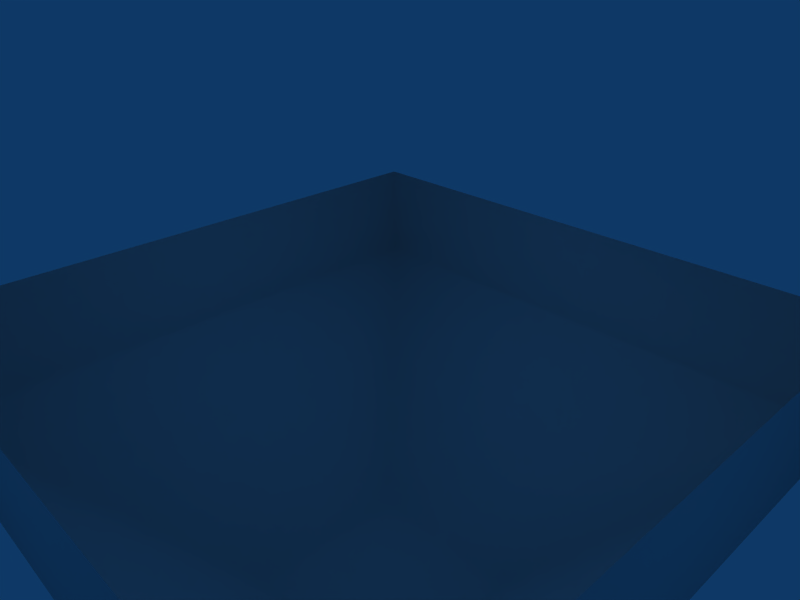# Source: meat1.blend  (saved by Blender 2.49.0; exported with 4.5.12 LTS)
import bpy
from mathutils import Matrix  # noqa: F401  (used for matrix-valued properties, if any)

bpy.ops.wm.read_factory_settings(use_empty=True)
scene = bpy.context.scene
scene.name = 'Scene'

# ---- collections
col_collection_1 = bpy.data.collections.new('Collection 1'); scene.collection.children.link(col_collection_1)

# ---- world
world_world = bpy.data.worlds.new('World'); scene.world = world_world
world_world.color = (0.05656, 0.2208, 0.4)
world_world.use_sun_shadow = False
world_world.sun_shadow_jitter_overblur = 0.0
world_world.cycles.sampling_method = 'MANUAL'
world_world.cycles.sample_map_resolution = 256

# ---- cameras
cam_camera = bpy.data.cameras.new('Camera')
cam_camera.passepartout_alpha = 0.2
cam_camera.clip_end = 100.0
cam_camera.lens = 35.0
cam_camera.ortho_scale = 7.314
cam_camera.show_passepartout = False
cam_camera.show_safe_areas = True
cam_camera.dof.focus_distance = 0.0
cam_camera.dof.aperture_fstop = 128.0

# ---- lights
light_spot = bpy.data.lights.new('Spot', 'POINT')
light_spot.transmission_factor = 0.0
light_spot.cutoff_distance = 30.0
light_spot.energy = 100.0
light_spot.shadow_buffer_clip_start = 1.001
light_spot.shadow_soft_size = 1.0
light_spot.shadow_maximum_resolution = 0.006
light_spot.use_absolute_resolution = True
light_spot.cycles.use_multiple_importance_sampling = False

# ---- meshes
me_cube_001 = bpy.data.meshes.new('Cube.001')
me_cube_001.from_pydata([(0.2835, 0.2835, 0.3386), (0.2835, -0.2835, 0.3386), (-0.2835, -0.2835, 0.3386), (-0.2835, 0.2835, 0.3386), (1.0, 1.0, 1.0), (1.0, -1.0, 1.0), (-1.0, -1.0, 1.0), (-1.0, 1.0, 1.0), (-1.0, 1.0, 1.381), (-1.0, -1.0, 1.381), (1.0, -1.0, 1.381), (1.0, 1.0, 1.381), (0.1039, -0.05274, 0.3233), (0.1033, 0.05376, 0.3233), (0.01082, 0.1065, 0.3233), (-0.08111, 0.05274, 0.3233), (-0.08052, -0.05376, 0.3233), (0.012, -0.1065, 0.3233), (0.1039, -0.05274, -1.99), (0.1033, 0.05376, -1.99), (0.01082, 0.1065, -1.99), (-0.08111, 0.05274, -1.99), (-0.08052, -0.05376, -1.99), (0.012, -0.1065, -1.99), (0.1039, -0.05274, -4.873), (0.1033, 0.05376, -4.873), (0.01082, 0.1065, -4.873), (-0.08111, 0.05274, -4.873), (-0.08052, -0.05376, -4.873), (0.012, -0.1065, -4.873), (0.1033, 0.05376, -8.273), (0.1039, -0.05274, -8.273), (0.01082, 0.1065, -8.273), (-0.08111, 0.05274, -8.273), (-0.08052, -0.05376, -8.273), (0.012, -0.1065, -8.273), (0.1033, 0.05376, -11.46), (0.1039, -0.05274, -11.46), (0.01082, 0.1065, -11.46), (-0.08111, 0.05274, -11.46), (-0.08052, -0.05376, -11.46), (0.012, -0.1065, -11.46), (0.2259, 0.1254, -11.74), (0.2273, -0.123, -11.74), (0.01004, 0.2484, -11.74), (-0.2044, 0.123, -11.74), (-0.2031, -0.1254, -11.74), (0.01278, -0.2484, -11.74), (0.1226, 0.06504, -12.06), (0.1234, -0.06381, -12.06), (0.0107, 0.1288, -12.06), (-0.1005, 0.06381, -12.06), (-0.09982, -0.06504, -12.06), (0.01212, -0.1288, -12.06), (-0.5416, 0.06504, -13.0), (-0.5409, -0.06381, -13.0), (-0.6534, 0.1288, -12.99), (-0.7644, 0.06381, -12.99), (-0.7637, -0.06504, -12.99), (-0.652, -0.1288, -12.99), (-0.4801, 0.06504, -13.61), (-0.4796, -0.06381, -13.61), (-0.5626, 0.1288, -13.69), (-0.6447, 0.06381, -13.76), (-0.6441, -0.06504, -13.76), (-0.5616, -0.1288, -13.69), (0.2215, 0.06504, -13.87), (0.2217, -0.06381, -13.87), (0.1923, 0.1288, -13.97), (0.1633, 0.06381, -14.08), (0.1635, -0.06504, -14.08), (0.1927, -0.1288, -13.97), (3.266, 1.252, -12.74), (2.925, 1.579, -14.67), (-0.4868, 1.579, -14.61), (0.759, 1.252, -12.74), (3.266, -1.255, -12.74), (2.925, -1.583, -14.67), (-0.4868, -1.583, -14.61), (0.759, -1.255, -12.74), (-1.114, -2.21, -16.41), (3.303, -2.21, -16.41), (-1.114, 2.207, -16.41), (3.303, 2.207, -16.41), (3.366, 1.945, -19.24), (-0.3425, 1.945, -20.42), (3.366, -1.948, -19.24), (-0.3425, -1.948, -20.42), (2.029, -1.275, -25.17), (3.829, -1.275, -23.37), (2.029, 1.271, -25.17), (3.829, 1.271, -23.37), (3.199, -2.411, -21.49), (1.956, -2.411, -22.73), (0.3202, -2.875, -19.46), (2.879, -2.875, -18.64), (2.836, -3.056, -16.69), (-0.2124, -3.056, -16.69), (1.08, -2.397, -14.16), (0.2207, -2.623, -15.45), (2.403, -2.623, -15.45), (2.375, -2.397, -14.25), (3.074, 2.449, -21.14), (1.939, 2.449, -22.28), (0.4442, 2.873, -19.29), (2.782, 2.873, -18.54), (2.742, 3.039, -16.76), (-0.0423, 3.039, -16.76), (1.139, 2.437, -14.45), (0.3533, 2.643, -15.63), (2.347, 2.643, -15.63), (2.283, 2.437, -14.53)], [], [(0, 1, 2, 3), (0, 4, 5, 1), (1, 5, 6, 2), (2, 6, 7, 3), (4, 0, 3, 7), (4, 7, 8, 11), (7, 6, 9, 8), (6, 5, 10, 9), (5, 4, 11, 10), (12, 18, 19, 13), (13, 19, 20, 14), (14, 20, 21, 15), (15, 21, 22, 16), (16, 22, 23, 17), (17, 23, 18, 12), (19, 18, 24, 25), (20, 19, 25, 26), (21, 20, 26, 27), (22, 21, 27, 28), (23, 22, 28, 29), (18, 23, 29, 24), (25, 24, 31, 30), (26, 25, 30, 32), (27, 26, 32, 33), (28, 27, 33, 34), (29, 28, 34, 35), (24, 29, 35, 31), (30, 31, 37, 36), (32, 30, 36, 38), (33, 32, 38, 39), (34, 33, 39, 40), (35, 34, 40, 41), (31, 35, 41, 37), (36, 37, 43, 42), (38, 36, 42, 44), (39, 38, 44, 45), (40, 39, 45, 46), (41, 40, 46, 47), (37, 41, 47, 43), (42, 43, 49, 48), (44, 42, 48, 50), (45, 44, 50, 51), (46, 45, 51, 52), (47, 46, 52, 53), (43, 47, 53, 49), (48, 49, 55, 54), (50, 48, 54, 56), (51, 50, 56, 57), (52, 51, 57, 58), (53, 52, 58, 59), (49, 53, 59, 55), (54, 55, 61, 60), (56, 54, 60, 62), (57, 56, 62, 63), (58, 57, 63, 64), (59, 58, 64, 65), (55, 59, 65, 61), (60, 61, 67, 66), (62, 60, 66, 68), (63, 62, 68, 69), (64, 63, 69, 70), (65, 64, 70, 71), (61, 65, 71, 67), (72, 76, 77, 73), (74, 78, 79, 75), (75, 79, 76, 72), (78, 74, 82, 80), (73, 77, 81, 83), (83, 81, 86, 84), (80, 82, 85, 87), (87, 85, 90, 88), (84, 86, 89, 91), (91, 89, 88, 90), (88, 89, 92, 93), (89, 86, 95, 92), (87, 88, 93, 94), (86, 81, 96, 95), (80, 87, 94, 97), (81, 77, 100, 96), (78, 80, 97, 99), (76, 79, 98, 101), (79, 78, 99, 98), (77, 76, 101, 100), (101, 98, 99, 100), (100, 99, 97, 96), (96, 97, 94, 95), (95, 94, 93, 92), (91, 90, 103, 102), (84, 91, 102, 105), (90, 85, 104, 103), (85, 82, 107, 104), (83, 84, 105, 106), (73, 83, 106, 110), (82, 74, 109, 107), (74, 75, 108, 109), (75, 72, 111, 108), (72, 73, 110, 111), (109, 108, 111, 110), (109, 110, 106, 107), (107, 106, 105, 104), (104, 105, 102, 103)])
me_cube_001.polygons.foreach_set('use_smooth', [True] * 101)
_uv = me_cube_001.uv_layers.new(name='UVTex')
_uv.uv.foreach_set('vector', [0.07032, 0.1909, 0.04843, 0.1909, 0.04843, 0.2128, 0.07032, 0.2128, 0.2165, 0.15, 0.2971, 0.09903, 0.1857, 0.09762, 0.1849, 0.1496, 0.1849, 0.1496, 0.1857, 0.09762, 0.07423, 0.09591, 0.1533, 0.1491, 0.1533, 0.1491, 0.07423, 0.09591, 0.1856, 0.09733, 0.1849, 0.1495, 0.2971, 0.09903, 0.2165, 0.15, 0.1849, 0.1495, 0.1856, 0.09733, 0.2971, 0.09903, 0.1856, 0.09733, 0.186, 0.06734, 0.2975, 0.06905, 0.1856, 0.09733, 0.07423, 0.09591, 0.07465, 0.06592, 0.186, 0.06734, 0.07423, 0.09591, 0.1857, 0.09762, 0.1861, 0.06763, 0.07465, 0.06592, 0.1857, 0.09762, 0.2971, 0.09903, 0.2975, 0.06905, 0.1861, 0.06763, 0.915, 0.09685, 0.915, 0.2284, 0.9149, 0.2284, 0.9149, 0.09685, 0.9149, 0.09685, 0.9149, 0.2284, 0.9066, 0.2284, 0.9066, 0.09685, 0.9066, 0.09685, 0.9066, 0.2284, 0.8984, 0.2284, 0.8984, 0.09685, 0.8984, 0.09685, 0.8984, 0.2284, 0.8984, 0.2284, 0.8984, 0.09685, 0.8984, 0.09685, 0.8984, 0.2284, 0.9067, 0.2284, 0.9067, 0.09685, 0.9067, 0.09685, 0.9067, 0.2284, 0.915, 0.2284, 0.915, 0.09685, 0.9149, 0.2284, 0.915, 0.2284, 0.915, 0.3925, 0.9149, 0.3925, 0.9066, 0.2284, 0.9149, 0.2284, 0.9149, 0.3925, 0.9066, 0.3925, 0.8984, 0.2284, 0.9066, 0.2284, 0.9066, 0.3925, 0.8984, 0.3925, 0.8984, 0.2284, 0.8984, 0.2284, 0.8984, 0.3925, 0.8984, 0.3925, 0.9067, 0.2284, 0.8984, 0.2284, 0.8984, 0.3925, 0.9067, 0.3925, 0.915, 0.2284, 0.9067, 0.2284, 0.9067, 0.3925, 0.915, 0.3925, 0.9149, 0.3925, 0.915, 0.3925, 0.915, 0.5859, 0.9149, 0.5859, 0.9066, 0.3925, 0.9149, 0.3925, 0.9149, 0.5859, 0.9066, 0.5859, 0.8984, 0.3925, 0.9066, 0.3925, 0.9066, 0.5859, 0.8984, 0.5859, 0.8984, 0.3925, 0.8984, 0.3925, 0.8984, 0.5859, 0.8984, 0.5859, 0.9067, 0.3925, 0.8984, 0.3925, 0.8984, 0.5859, 0.9067, 0.5859, 0.915, 0.3925, 0.9067, 0.3925, 0.9067, 0.5859, 0.915, 0.5859, 0.9149, 0.5859, 0.915, 0.5859, 0.915, 0.7672, 0.9149, 0.7672, 0.9066, 0.5859, 0.9149, 0.5859, 0.9149, 0.7672, 0.9066, 0.7672, 0.8984, 0.5859, 0.9066, 0.5859, 0.9066, 0.7672, 0.8984, 0.7672, 0.8984, 0.5859, 0.8984, 0.5859, 0.8984, 0.7672, 0.8984, 0.7672, 0.9067, 0.5859, 0.8984, 0.5859, 0.8984, 0.7672, 0.9067, 0.7672, 0.915, 0.5859, 0.9067, 0.5859, 0.9067, 0.7672, 0.915, 0.7672, 0.9149, 0.7672, 0.915, 0.7672, 0.9261, 0.7831, 0.926, 0.7831, 0.9066, 0.7672, 0.9149, 0.7672, 0.926, 0.7831, 0.9066, 0.7831, 0.8984, 0.7672, 0.9066, 0.7672, 0.9066, 0.7831, 0.8873, 0.7831, 0.8984, 0.7672, 0.8984, 0.7672, 0.8873, 0.7831, 0.8874, 0.7831, 0.9067, 0.7672, 0.8984, 0.7672, 0.8874, 0.7831, 0.9068, 0.7831, 0.915, 0.7672, 0.9067, 0.7672, 0.9068, 0.7831, 0.9261, 0.7831, 0.926, 0.7831, 0.9261, 0.7831, 0.9167, 0.8011, 0.9167, 0.8011, 0.9066, 0.7831, 0.926, 0.7831, 0.9167, 0.8011, 0.9066, 0.8011, 0.8873, 0.7831, 0.9066, 0.7831, 0.9066, 0.8011, 0.8966, 0.8011, 0.8874, 0.7831, 0.8873, 0.7831, 0.8966, 0.8011, 0.8967, 0.8011, 0.9068, 0.7831, 0.8874, 0.7831, 0.8967, 0.8011, 0.9068, 0.8011, 0.9261, 0.7831, 0.9068, 0.7831, 0.9068, 0.8011, 0.9167, 0.8011, 0.9167, 0.8011, 0.9167, 0.8011, 0.857, 0.8548, 0.857, 0.8548, 0.9066, 0.8011, 0.9167, 0.8011, 0.857, 0.8548, 0.8469, 0.8544, 0.8966, 0.8011, 0.9066, 0.8011, 0.8469, 0.8544, 0.837, 0.854, 0.8967, 0.8011, 0.8966, 0.8011, 0.837, 0.854, 0.837, 0.854, 0.9068, 0.8011, 0.8967, 0.8011, 0.837, 0.854, 0.8471, 0.8544, 0.9167, 0.8011, 0.9068, 0.8011, 0.8471, 0.8544, 0.857, 0.8548, 0.857, 0.8548, 0.857, 0.8548, 0.8626, 0.8896, 0.8625, 0.8896, 0.8469, 0.8544, 0.857, 0.8548, 0.8625, 0.8896, 0.8551, 0.8939, 0.837, 0.854, 0.8469, 0.8544, 0.8551, 0.8939, 0.8477, 0.8982, 0.837, 0.854, 0.837, 0.854, 0.8477, 0.8982, 0.8478, 0.8981, 0.8471, 0.8544, 0.837, 0.854, 0.8478, 0.8981, 0.8552, 0.8938, 0.857, 0.8548, 0.8471, 0.8544, 0.8552, 0.8938, 0.8626, 0.8896, 0.8625, 0.8896, 0.8626, 0.8896, 0.9256, 0.904, 0.9256, 0.9041, 0.8551, 0.8939, 0.8625, 0.8896, 0.9256, 0.9041, 0.9229, 0.9102, 0.8477, 0.8982, 0.8551, 0.8939, 0.9229, 0.9102, 0.9203, 0.9163, 0.8478, 0.8981, 0.8477, 0.8982, 0.9203, 0.9163, 0.9204, 0.9163, 0.8552, 0.8938, 0.8478, 0.8981, 0.9204, 0.9163, 0.923, 0.9101, 0.8626, 0.8896, 0.8552, 0.8938, 0.923, 0.9101, 0.9256, 0.904, 0.4655, 0.9609, 0.438, 0.824, 0.4628, 0.761, 0.6162, 0.885, 0.1494, 0.7768, 0.3148, 0.7204, 0.3522, 0.8047, 0.2487, 0.9316, 0.2487, 0.9316, 0.3522, 0.8047, 0.438, 0.824, 0.4655, 0.9609, 0.3148, 0.7204, 0.1494, 0.7768, 0.1068, 0.6606, 0.3174, 0.6508, 0.6162, 0.885, 0.4628, 0.761, 0.483, 0.6818, 0.7214, 0.7943, 0.7214, 0.7943, 0.483, 0.6818, 0.5125, 0.5716, 0.7464, 0.5875, 0.3174, 0.6508, 0.1068, 0.6606, 0.1706, 0.424, 0.3434, 0.5136, 0.3434, 0.5136, 0.1706, 0.424, 0.4244, 0.2176, 0.4535, 0.349, 0.7464, 0.5875, 0.5125, 0.5716, 0.5207, 0.4106, 0.6298, 0.2892, 0.6298, 0.2892, 0.5207, 0.4106, 0.4535, 0.349, 0.4244, 0.2176, 0.4535, 0.349, 0.5207, 0.4106, 0.4816, 0.4912, 0.4425, 0.4472, 0.5207, 0.4106, 0.5125, 0.5716, 0.4646, 0.593, 0.4816, 0.4912, 0.3434, 0.5136, 0.4535, 0.349, 0.4425, 0.4472, 0.3774, 0.5553, 0.5125, 0.5716, 0.483, 0.6818, 0.4514, 0.6597, 0.4646, 0.593, 0.3174, 0.6508, 0.3434, 0.5136, 0.3774, 0.5553, 0.3527, 0.6455, 0.483, 0.6818, 0.4628, 0.761, 0.4329, 0.7042, 0.4514, 0.6597, 0.3148, 0.7204, 0.3174, 0.6508, 0.3527, 0.6455, 0.358, 0.6906, 0.438, 0.824, 0.3522, 0.8047, 0.3782, 0.7395, 0.4214, 0.7467, 0.3522, 0.8047, 0.3148, 0.7204, 0.358, 0.6906, 0.3782, 0.7395, 0.4628, 0.761, 0.438, 0.824, 0.4214, 0.7467, 0.4329, 0.7042, 0.4214, 0.7467, 0.3782, 0.7395, 0.358, 0.6906, 0.4329, 0.7042, 0.4329, 0.7042, 0.358, 0.6906, 0.3527, 0.6455, 0.4514, 0.6597, 0.4514, 0.6597, 0.3527, 0.6455, 0.3774, 0.5553, 0.4646, 0.593, 0.4646, 0.593, 0.3774, 0.5553, 0.4425, 0.4472, 0.4816, 0.4912, 0.5207, 0.4106, 0.4535, 0.349, 0.4425, 0.4472, 0.4816, 0.4912, 0.7464, 0.5875, 0.6298, 0.2892, 0.7714, 0.4443, 0.8285, 0.6462, 0.4244, 0.2176, 0.1706, 0.424, 0.05825, 0.4352, 0.2145, 0.2575, 0.1706, 0.424, 0.1068, 0.6606, 0.01645, 0.6338, 0.05825, 0.4352, 0.7214, 0.7943, 0.7464, 0.5875, 0.8285, 0.6462, 0.8025, 0.7987, 0.6162, 0.885, 0.7214, 0.7943, 0.8025, 0.7987, 0.745, 0.8919, 0.1068, 0.6606, 0.1494, 0.7768, 0.01645, 0.75, 0.01645, 0.6338, 0.1494, 0.7768, 0.2487, 0.9316, 0.04804, 0.886, 0.01645, 0.75, 0.3522, 0.8047, 0.438, 0.824, 0.4214, 0.7467, 0.3782, 0.7395, 0.4655, 0.9609, 0.6162, 0.885, 0.745, 0.8919, 0.672, 0.9566, 0.358, 0.6906, 0.3782, 0.7395, 0.4214, 0.7467, 0.4329, 0.7042, 0.358, 0.6906, 0.4329, 0.7042, 0.4514, 0.6597, 0.3527, 0.6455, 0.3527, 0.6455, 0.4514, 0.6597, 0.4646, 0.593, 0.3774, 0.5553, 0.3774, 0.5553, 0.4646, 0.593, 0.4816, 0.4912, 0.4425, 0.4472])
me_cube_001.use_remesh_preserve_volume = False
me_cube_001.use_remesh_preserve_attributes = False
me_cube_001.use_mirror_vertex_groups = False
me_cube_001.update()
arm_armature = bpy.data.armatures.new('Armature')  # bones are not reproduced

# ---- objects
ob_armature = bpy.data.objects.new('Armature', arm_armature)
ob_cube = bpy.data.objects.new('Cube', me_cube_001)
ob_lamp = bpy.data.objects.new('Lamp', light_spot)
ob_camera = bpy.data.objects.new('Camera', cam_camera)

# ---- transforms, parenting, visibility, modifiers, constraints
ob_armature.location = (1.337, 7.572, -2.25)
ob_armature.rotation_euler = (-0.0, 3.142, -0.0)
ob_armature.scale = (32.91, 32.91, 32.91)
ob_armature.lock_rotations_4d = False
ob_armature.empty_display_type = 'ARROWS'
ob_armature.show_in_front = True
ob_armature.lineart.crease_threshold = 0.0
ob_cube.location = (0.0, -8.063e-07, -6.775)
ob_cube.rotation_euler = (0.0, 0.0, 1.571)
ob_cube.scale = (5.0, 5.0, 5.0)
ob_cube.lock_rotations_4d = False
ob_cube.empty_display_type = 'ARROWS'
ob_cube.lineart.crease_threshold = 0.0
_vg = ob_cube.vertex_groups.new(name='Bone.005')
_vg.add([42, 43, 44, 45, 46, 47, 48, 49, 50, 51, 52, 53, 54, 55, 56, 57, 58, 59, 60, 61, 62, 63, 64, 65, 66, 67, 68, 69, 70, 71, 72, 73, 74, 75, 76, 77, 78, 79, 80, 81, 82, 83, 84, 85, 86, 87, 88, 89, 90, 91, 92, 93, 94, 95, 96, 97, 98, 99, 100, 101, 102, 103, 104, 105, 106, 107, 108, 109, 110, 111], 1.0, 'REPLACE')
_vg = ob_cube.vertex_groups.new(name='Bone.004')
for _i, _w in zip([30, 31, 32, 33, 34, 35, 36, 37, 38, 39, 40, 41], [0.0, 0.0, 0.0, 0.0, 0.0, 0.0, 1.0, 1.0, 1.0, 1.0, 1.0, 1.0]): _vg.add([_i], _w, 'REPLACE')
_vg = ob_cube.vertex_groups.new(name='Bone.003')
_vg.add([30, 31, 32, 33, 34, 35], 1.0, 'REPLACE')
_vg = ob_cube.vertex_groups.new(name='Bone.002')
_vg.add([24, 25, 26, 27, 28, 29], 1.0, 'REPLACE')
_vg = ob_cube.vertex_groups.new(name='Bone.001')
_vg.add([18, 19, 20, 21, 22, 23], 1.0, 'REPLACE')
_vg = ob_cube.vertex_groups.new(name='Bone')
_vg.add([0, 1, 2, 3, 4, 5, 6, 7, 8, 9, 10, 11, 12, 13, 14, 15, 16, 17], 1.0, 'REPLACE')
_m = ob_cube.modifiers.new('Armature', 'ARMATURE')
_m.object = ob_armature
ob_lamp.location = (4.076, 1.005, 5.904)
ob_lamp.rotation_euler = (0.6503, 0.05522, 1.866)
ob_lamp.lock_rotations_4d = False
ob_lamp.empty_display_type = 'ARROWS'
ob_lamp.color = (0.0, 0.0, 0.0, 0.0)
ob_lamp.lineart.crease_threshold = 0.0
ob_camera.location = (7.481, -6.508, 5.344)
ob_camera.rotation_euler = (1.109, 0.01082, 0.8149)
ob_camera.lock_rotations_4d = False
ob_camera.empty_display_type = 'ARROWS'
ob_camera.color = (0.0, 0.0, 0.0, 0.0)
ob_camera.display_type = 'WIRE'
ob_camera.lineart.crease_threshold = 0.0

# ---- collection membership
col_collection_1.objects.link(ob_armature)
col_collection_1.objects.link(ob_cube)
col_collection_1.objects.link(ob_lamp)
col_collection_1.objects.link(ob_camera)

# ---- scene / render settings (as saved in the file)
scene.camera = ob_camera
scene.frame_start = 1; scene.frame_end = 24; scene.frame_set(24)
scene.render.engine = 'BLENDER_EEVEE_NEXT'
scene.render.image_settings.file_format = 'JPEG'
scene.render.image_settings.color_mode = 'RGB'
scene.render.image_settings.compression = 90
scene.render.resolution_x = 800
scene.render.resolution_y = 600
scene.render.pixel_aspect_x = 100.0
scene.render.pixel_aspect_y = 100.0
scene.render.fps = 10
scene.render.dither_intensity = 0.0
scene.render.use_compositing = False
scene.render.use_sequencer = False
scene.render.bake_margin = 2
scene.render.bake_bias = 0.0
scene.render.use_stamp_time = False
scene.render.use_stamp_date = False
scene.render.use_stamp_frame = False
scene.render.use_stamp_camera = False
scene.render.use_stamp_scene = False
scene.render.use_stamp_filename = False
scene.render.use_stamp_render_time = False
scene.render.stamp_font_size = 0
scene.cycles.use_denoising = False
scene.cycles.samples = 10
scene.cycles.sampling_pattern = 'TABULATED_SOBOL'
scene.cycles.light_sampling_threshold = 0.0
scene.cycles.use_adaptive_sampling = False
scene.cycles.use_light_tree = False
scene.cycles.blur_glossy = 0.0
scene.cycles.volume_bounces = 1
scene.cycles.pixel_filter_type = 'GAUSSIAN'
scene.cycles.sample_clamp_indirect = 0.0
scene.view_settings.view_transform = 'Raw'
bpy.context.view_layer.update()
